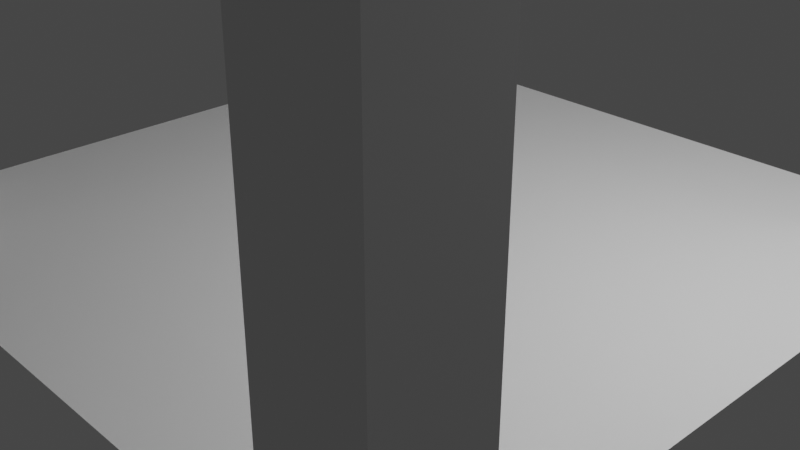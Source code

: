 # Source: IntersectionTile.blend  (saved by Blender 2.91.10; exported with 4.5.12 LTS)
import bpy
from mathutils import Matrix  # noqa: F401  (used for matrix-valued properties, if any)

bpy.ops.wm.read_factory_settings(use_empty=True)
scene = bpy.context.scene
scene.name = 'Scene'

# ---- collections
col_collection = bpy.data.collections.new('Collection'); scene.collection.children.link(col_collection)

# ---- world
world_world = bpy.data.worlds.new('World'); scene.world = world_world
world_world.use_nodes = True; world_world.node_tree.nodes.clear()
_N = world_world.node_tree.nodes; _L = world_world.node_tree.links
n0 = _N.new('ShaderNodeOutputWorld'); n0.name = 'World Output'; n0.location = (300, 300)
n1 = _N.new('ShaderNodeBackground'); n1.name = 'Background'; n1.location = (10, 300)
n1.inputs[0].default_value = (0.05088, 0.05088, 0.05088, 1.0)
_L.new(n1.outputs[0], n0.inputs[0])
n0.is_active_output = True
world_world.color = (0.05088, 0.05088, 0.05088)
world_world.use_sun_shadow = False
world_world.sun_shadow_jitter_overblur = 0.0

# ---- cameras
cam_camera = bpy.data.cameras.new('Camera')
cam_camera.clip_end = 100.0
cam_camera.ortho_scale = 7.314

# ---- lights
light_light = bpy.data.lights.new('Light', 'POINT')
light_light.transmission_factor = 0.0
light_light.energy = 1000.0
light_light.shadow_soft_size = 0.1
light_light.shadow_maximum_resolution = 0.006
light_light.use_absolute_resolution = True

# ---- meshes
me_plane_001 = bpy.data.meshes.new('Plane.001')
me_plane_001.from_pydata([(-3.98, -4.0, -0.01991), (4.02, -4.0, -0.01991), (-3.98, 4.0, -0.01991), (4.02, 4.0, -0.01991), (-3.98, -0.0001638, -0.01991), (0.02019, -4.0, -0.01991), (4.02, -0.0001638, -0.01991), (0.02019, 4.0, -0.01991), (0.02019, -0.0001638, -0.01991), (-3.98, -2.0, -0.01991), (2.02, -4.0, -0.01991), (4.02, 2.0, -0.01991), (-1.98, 4.0, -0.01991), (-3.98, 2.0, -0.01991), (-1.98, -4.0, -0.01991), (4.02, -2.0, -0.01991), (2.02, 4.0, -0.01991), (0.02019, 2.0, -0.01991), (0.02019, -2.0, -0.01991), (-1.98, -0.0001638, -0.01991), (2.02, -0.0001638, -0.01991), (2.02, -2.0, -0.01991), (-1.98, -2.0, -0.01991), (-1.98, 2.0, -0.01991), (2.02, 2.0, -0.01991), (-3.98, -3.0, -0.01991), (3.02, -4.0, -0.01991), (4.02, 3.0, -0.01991), (-2.98, 4.0, -0.01991), (-3.98, 0.9998, -0.01991), (-0.9798, -4.0, -0.01991), (4.02, -1.0, -0.01991), (1.02, 4.0, -0.01991), (0.02019, 3.0, -0.01991), (0.02019, -1.0, -0.01991), (-2.98, -0.0001638, -0.01991), (1.02, -0.0001638, -0.01991), (-3.98, -1.0, -0.01991), (1.02, -4.0, -0.01991), (4.02, 0.9998, -0.01991), (-0.9798, 4.0, -0.01991), (-3.98, 3.0, -0.01991), (-2.98, -4.0, -0.01991), (4.02, -3.0, -0.01991), (3.02, 4.0, -0.01991), (0.02019, 0.9998, -0.01991), (0.02019, -3.0, -0.01991), (-0.9798, -0.0001638, -0.01991), (3.02, -0.0001638, -0.01991), (2.02, -1.0, -0.01991), (2.02, -3.0, -0.01991), (1.02, -2.0, -0.01991), (3.02, -2.0, -0.01991), (-1.98, -1.0, -0.01991), (-1.98, -3.0, -0.01991), (-2.98, -2.0, -0.01991), (-0.9798, -2.0, -0.01991), (-1.98, 3.0, -0.01991), (-1.98, 0.9998, -0.01991), (-2.98, 2.0, -0.01991), (-0.9798, 2.0, -0.01991), (2.02, 3.0, -0.01991), (2.02, 0.9998, -0.01991), (1.02, 2.0, -0.01991), (3.02, 2.0, -0.01991), (3.02, 0.9998, -0.01991), (1.02, 0.9998, -0.01991), (1.02, 3.0, -0.01991), (-0.9798, 0.9998, -0.01991), (-2.98, 0.9998, -0.01991), (-2.98, 3.0, -0.01991), (-0.9798, -3.0, -0.01991), (-2.98, -3.0, -0.01991), (-2.98, -1.0, -0.01991), (3.02, -3.0, -0.01991), (1.02, -3.0, -0.01991), (1.02, -1.0, -0.01991), (3.02, -1.0, -0.01991), (-0.9798, -1.0, -0.01991), (-0.9798, 3.0, -0.01991), (3.02, 3.0, -0.01991), (-3.98, -3.0, 4.98), (-3.98, -4.0, 4.98), (3.02, -4.0, 4.98), (4.02, -4.0, 4.98), (4.02, 3.0, 4.98), (4.02, 4.0, 4.98), (-2.98, 4.0, 4.98), (-3.98, 4.0, 4.98), (-3.98, 3.0, 4.98), (-2.98, -4.0, 4.98), (4.02, -3.0, 4.98), (3.02, 4.0, 4.98), (-2.98, 3.0, 4.98), (-2.98, -3.0, 4.98), (3.02, -3.0, 4.98), (3.02, 3.0, 4.98)], [], [(42, 72, 94, 90), (79, 33, 7, 40), (78, 34, 8, 47), (77, 31, 6, 48), (76, 49, 20, 36), (75, 50, 21, 51), (74, 43, 15, 52), (73, 53, 19, 35), (72, 54, 22, 55), (71, 46, 18, 56), (70, 57, 12, 28), (69, 58, 23, 59), (68, 45, 17, 60), (67, 61, 16, 32), (66, 62, 24, 63), (65, 39, 11, 64), (62, 65, 64, 24), (20, 48, 65, 62), (48, 6, 39, 65), (45, 66, 63, 17), (8, 36, 66, 45), (36, 20, 62, 66), (33, 67, 32, 7), (17, 63, 67, 33), (63, 24, 61, 67), (58, 68, 60, 23), (19, 47, 68, 58), (47, 8, 45, 68), (29, 69, 59, 13), (4, 35, 69, 29), (35, 19, 58, 69), (0, 42, 90, 82), (13, 59, 70, 41), (59, 23, 57, 70), (54, 71, 56, 22), (14, 30, 71, 54), (30, 5, 46, 71), (25, 72, 55, 9), (2, 41, 89, 88), (42, 14, 54, 72), (37, 73, 35, 4), (9, 55, 73, 37), (55, 22, 53, 73), (50, 74, 52, 21), (10, 26, 74, 50), (70, 28, 87, 93), (46, 75, 51, 18), (5, 38, 75, 46), (38, 10, 50, 75), (34, 76, 36, 8), (18, 51, 76, 34), (51, 21, 49, 76), (49, 77, 48, 20), (21, 52, 77, 49), (52, 15, 31, 77), (53, 78, 47, 19), (22, 56, 78, 53), (56, 18, 34, 78), (57, 79, 40, 12), (23, 60, 79, 57), (60, 17, 33, 79), (61, 80, 44, 16), (24, 64, 80, 61), (64, 11, 27, 80), (96, 85, 86, 92), (89, 93, 87, 88), (82, 90, 94, 81), (83, 84, 91, 95), (41, 70, 93, 89), (74, 26, 83, 95), (1, 43, 91, 84), (72, 25, 81, 94), (44, 80, 96, 92), (3, 44, 92, 86), (25, 0, 82, 81), (43, 74, 95, 91), (26, 1, 84, 83), (27, 3, 86, 85), (80, 27, 85, 96), (28, 2, 88, 87)])
_uv = me_plane_001.uv_layers.new(name='UVMap')
_uv.uv.foreach_set('vector', [0.125, 0.0, 0.125, 0.125, 0.125, 0.125, 0.125, 0.0, 0.375, 0.875, 0.5, 0.875, 0.5, 1.0, 0.375, 1.0, 0.375, 0.375, 0.5, 0.375, 0.5, 0.5, 0.375, 0.5, 0.875, 0.375, 1.0, 0.375, 1.0, 0.5, 0.875, 0.5, 0.625, 0.375, 0.75, 0.375, 0.75, 0.5, 0.625, 0.5, 0.625, 0.125, 0.75, 0.125, 0.75, 0.25, 0.625, 0.25, 0.875, 0.125, 1.0, 0.125, 1.0, 0.25, 0.875, 0.25, 0.125, 0.375, 0.25, 0.375, 0.25, 0.5, 0.125, 0.5, 0.125, 0.125, 0.25, 0.125, 0.25, 0.25, 0.125, 0.25, 0.375, 0.125, 0.5, 0.125, 0.5, 0.25, 0.375, 0.25, 0.125, 0.875, 0.25, 0.875, 0.25, 1.0, 0.125, 1.0, 0.125, 0.625, 0.25, 0.625, 0.25, 0.75, 0.125, 0.75, 0.375, 0.625, 0.5, 0.625, 0.5, 0.75, 0.375, 0.75, 0.625, 0.875, 0.75, 0.875, 0.75, 1.0, 0.625, 1.0, 0.625, 0.625, 0.75, 0.625, 0.75, 0.75, 0.625, 0.75, 0.875, 0.625, 1.0, 0.625, 1.0, 0.75, 0.875, 0.75, 0.75, 0.625, 0.875, 0.625, 0.875, 0.75, 0.75, 0.75, 0.75, 0.5, 0.875, 0.5, 0.875, 0.625, 0.75, 0.625, 0.875, 0.5, 1.0, 0.5, 1.0, 0.625, 0.875, 0.625, 0.5, 0.625, 0.625, 0.625, 0.625, 0.75, 0.5, 0.75, 0.5, 0.5, 0.625, 0.5, 0.625, 0.625, 0.5, 0.625, 0.625, 0.5, 0.75, 0.5, 0.75, 0.625, 0.625, 0.625, 0.5, 0.875, 0.625, 0.875, 0.625, 1.0, 0.5, 1.0, 0.5, 0.75, 0.625, 0.75, 0.625, 0.875, 0.5, 0.875, 0.625, 0.75, 0.75, 0.75, 0.75, 0.875, 0.625, 0.875, 0.25, 0.625, 0.375, 0.625, 0.375, 0.75, 0.25, 0.75, 0.25, 0.5, 0.375, 0.5, 0.375, 0.625, 0.25, 0.625, 0.375, 0.5, 0.5, 0.5, 0.5, 0.625, 0.375, 0.625, 0.0, 0.625, 0.125, 0.625, 0.125, 0.75, 0.0, 0.75, 0.0, 0.5, 0.125, 0.5, 0.125, 0.625, 0.0, 0.625, 0.125, 0.5, 0.25, 0.5, 0.25, 0.625, 0.125, 0.625, 0.0, 0.0, 0.0, 0.0, 0.0, 0.0, 0.0, 0.0, 0.0, 0.75, 0.125, 0.75, 0.125, 0.875, 0.0, 0.875, 0.125, 0.75, 0.25, 0.75, 0.25, 0.875, 0.125, 0.875, 0.25, 0.125, 0.375, 0.125, 0.375, 0.25, 0.25, 0.25, 0.25, 0.0, 0.375, 0.0, 0.375, 0.125, 0.25, 0.125, 0.375, 0.0, 0.5, 0.0, 0.5, 0.125, 0.375, 0.125, 0.0, 0.125, 0.125, 0.125, 0.125, 0.25, 0.0, 0.25, 0.0, 0.0, 0.0, 0.0, 0.0, 0.0, 0.0, 0.0, 0.125, 0.0, 0.25, 0.0, 0.25, 0.125, 0.125, 0.125, 0.0, 0.375, 0.125, 0.375, 0.125, 0.5, 0.0, 0.5, 0.0, 0.25, 0.125, 0.25, 0.125, 0.375, 0.0, 0.375, 0.125, 0.25, 0.25, 0.25, 0.25, 0.375, 0.125, 0.375, 0.75, 0.125, 0.875, 0.125, 0.875, 0.25, 0.75, 0.25, 0.75, 0.0, 0.875, 0.0, 0.875, 0.125, 0.75, 0.125, 0.125, 0.875, 0.125, 1.0, 0.125, 1.0, 0.125, 0.875, 0.5, 0.125, 0.625, 0.125, 0.625, 0.25, 0.5, 0.25, 0.5, 0.0, 0.625, 0.0, 0.625, 0.125, 0.5, 0.125, 0.625, 0.0, 0.75, 0.0, 0.75, 0.125, 0.625, 0.125, 0.5, 0.375, 0.625, 0.375, 0.625, 0.5, 0.5, 0.5, 0.5, 0.25, 0.625, 0.25, 0.625, 0.375, 0.5, 0.375, 0.625, 0.25, 0.75, 0.25, 0.75, 0.375, 0.625, 0.375, 0.75, 0.375, 0.875, 0.375, 0.875, 0.5, 0.75, 0.5, 0.75, 0.25, 0.875, 0.25, 0.875, 0.375, 0.75, 0.375, 0.875, 0.25, 1.0, 0.25, 1.0, 0.375, 0.875, 0.375, 0.25, 0.375, 0.375, 0.375, 0.375, 0.5, 0.25, 0.5, 0.25, 0.25, 0.375, 0.25, 0.375, 0.375, 0.25, 0.375, 0.375, 0.25, 0.5, 0.25, 0.5, 0.375, 0.375, 0.375, 0.25, 0.875, 0.375, 0.875, 0.375, 1.0, 0.25, 1.0, 0.25, 0.75, 0.375, 0.75, 0.375, 0.875, 0.25, 0.875, 0.375, 0.75, 0.5, 0.75, 0.5, 0.875, 0.375, 0.875, 0.75, 0.875, 0.875, 0.875, 0.875, 1.0, 0.75, 1.0, 0.75, 0.75, 0.875, 0.75, 0.875, 0.875, 0.75, 0.875, 0.875, 0.75, 1.0, 0.75, 1.0, 0.875, 0.875, 0.875, 0.875, 0.875, 1.0, 0.875, 1.0, 1.0, 0.875, 1.0, 0.0, 0.875, 0.125, 0.875, 0.125, 1.0, 0.0, 1.0, 0.0, 0.0, 0.125, 0.0, 0.125, 0.125, 0.0, 0.125, 0.875, 0.0, 1.0, 0.0, 1.0, 0.125, 0.875, 0.125, 0.0, 0.875, 0.125, 0.875, 0.125, 0.875, 0.0, 0.875, 0.875, 0.125, 0.875, 0.0, 0.875, 0.0, 0.875, 0.125, 0.0, 0.0, 0.0, 0.0, 0.0, 0.0, 0.0, 0.0, 0.125, 0.125, 0.0, 0.125, 0.0, 0.125, 0.125, 0.125, 0.875, 1.0, 0.875, 0.875, 0.875, 0.875, 0.875, 1.0, 0.0, 0.0, 0.0, 0.0, 0.0, 0.0, 0.0, 0.0, 0.0, 0.0, 0.0, 0.0, 0.0, 0.0, 0.0, 0.0, 1.0, 0.125, 0.875, 0.125, 0.875, 0.125, 1.0, 0.125, 0.0, 0.0, 0.0, 0.0, 0.0, 0.0, 0.0, 0.0, 0.0, 0.0, 0.0, 0.0, 0.0, 0.0, 0.0, 0.0, 0.875, 0.875, 1.0, 0.875, 1.0, 0.875, 0.875, 0.875, 0.0, 0.0, 0.0, 0.0, 0.0, 0.0, 0.0, 0.0])
me_plane_001.use_remesh_fix_poles = True
me_plane_001.use_remesh_preserve_attributes = False
me_plane_001.use_mirror_vertex_groups = False
me_plane_001.update()

# ---- objects
ob_light = bpy.data.objects.new('Light', light_light)
ob_camera = bpy.data.objects.new('Camera', cam_camera)
ob_plane = bpy.data.objects.new('Plane', me_plane_001)

# ---- transforms, parenting, visibility, modifiers, constraints
ob_light.location = (4.076, 1.005, 5.904)
ob_light.rotation_euler = (0.6503, 0.05522, 1.866)
ob_light.lock_rotations_4d = False
ob_light.empty_display_type = 'ARROWS'
ob_light.color = (0.0, 0.0, 0.0, 0.0)
ob_light.lineart.crease_threshold = 0.0
ob_camera.location = (7.359, -6.926, 4.958)
ob_camera.rotation_euler = (1.109, 0.0, 0.8149)
ob_camera.lock_rotations_4d = False
ob_camera.empty_display_type = 'ARROWS'
ob_camera.color = (0.0, 0.0, 0.0, 0.0)
ob_camera.display_type = 'WIRE'
ob_camera.lineart.crease_threshold = 0.0
ob_plane.location = (0.0, 0.0, 0.0)
ob_plane.lineart.crease_threshold = 0.0

# ---- collection membership
col_collection.objects.link(ob_light)
col_collection.objects.link(ob_camera)
col_collection.objects.link(ob_plane)

# ---- scene / render settings (as saved in the file)
scene.camera = ob_camera
scene.frame_start = 1; scene.frame_end = 250; scene.frame_set(1)
scene.render.engine = 'BLENDER_EEVEE_NEXT'
scene.cycles.use_denoising = False
scene.cycles.samples = 128
scene.cycles.sampling_pattern = 'TABULATED_SOBOL'
scene.cycles.use_adaptive_sampling = False
scene.cycles.use_light_tree = False
scene.view_settings.view_transform = 'Filmic'
bpy.context.view_layer.update()
